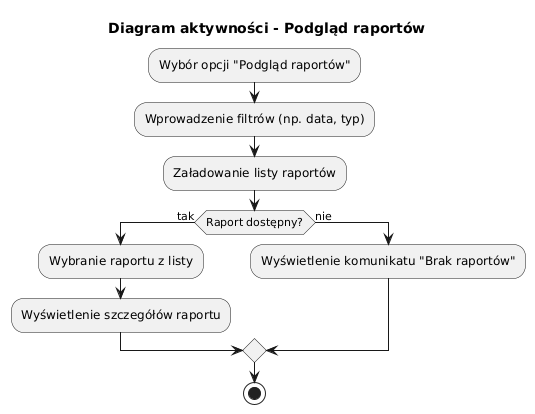

The diagram above was rendered by PlantUML. Its source (embedded in the PNG):
@startuml
title Diagram aktywności - Podgląd raportów

:Wybór opcji "Podgląd raportów";
:Wprowadzenie filtrów (np. data, typ);
:Załadowanie listy raportów;
if (Raport dostępny?) then (tak)
  :Wybranie raportu z listy;
  :Wyświetlenie szczegółów raportu;
else (nie)
  :Wyświetlenie komunikatu "Brak raportów";
endif
stop
@enduml